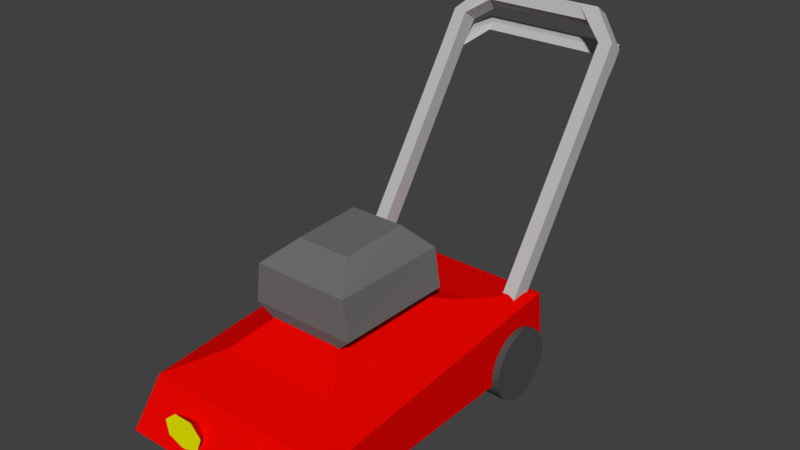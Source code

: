 # Source: LawnMower.blend  (saved by Blender 2.78.0; exported with 4.5.12 LTS)
import bpy
from mathutils import Matrix  # noqa: F401  (used for matrix-valued properties, if any)

bpy.ops.wm.read_factory_settings(use_empty=True)
scene = bpy.context.scene
scene.name = 'Scene'

# ---- collections
col_collection_1 = bpy.data.collections.new('Collection 1'); scene.collection.children.link(col_collection_1)

# ---- materials (node trees are filled in below, after node groups)
mat_chassismat = bpy.data.materials.new('ChassisMat')
mat_chassismat.alpha_threshold = 0.0
mat_chassismat.use_transparent_shadow = False
mat_chassismat.diffuse_color = (0.8, 0.001786, 0.0, 1.0)
mat_chassismat.roughness = 0.5
mat_chassismat.specular_intensity = 0.2362
mat_engine = bpy.data.materials.new('Engine')
mat_engine.alpha_threshold = 0.0
mat_engine.use_transparent_shadow = False
mat_engine.diffuse_color = (0.1574, 0.1574, 0.1574, 1.0)
mat_engine.roughness = 0.5
mat_engine.specular_intensity = 0.5463
mat_handlemat = bpy.data.materials.new('HandleMat')
mat_handlemat.alpha_threshold = 0.0
mat_handlemat.use_transparent_shadow = False
mat_handlemat.preview_render_type = 'SHADERBALL'
mat_handlemat.diffuse_color = (0.4919, 0.4846, 0.4846, 1.0)
mat_handlemat.roughness = 0.5
mat_handlemat.specular_intensity = 0.6779
mat_wheelmat = bpy.data.materials.new('WheelMat')
mat_wheelmat.alpha_threshold = 0.0
mat_wheelmat.use_transparent_shadow = False
mat_wheelmat.diffuse_color = (0.07658, 0.07658, 0.07658, 1.0)
mat_wheelmat.roughness = 0.5
mat_wheelmat.specular_intensity = 0.05828
mat_headlightmat = bpy.data.materials.new('HeadlightMat')
mat_headlightmat.alpha_threshold = 0.0
mat_headlightmat.use_transparent_shadow = False
mat_headlightmat.diffuse_color = (0.7843, 0.8, 0.0, 1.0)
mat_headlightmat.roughness = 0.5
mat_headlightmat.specular_intensity = 0.2362

# ---- material node trees

# ---- world
world_world = bpy.data.worlds.new('World'); scene.world = world_world
world_world.color = (0.05088, 0.05088, 0.05088)
world_world.use_sun_shadow = False
world_world.sun_shadow_jitter_overblur = 0.0
world_world.cycles.sampling_method = 'MANUAL'

# ---- meshes
me_chassis = bpy.data.meshes.new('Chassis')
me_chassis.from_pydata([(-0.08794, -0.1752, 0.2721), (-0.08794, 0.07838, 0.2721), (0.08794, -0.1752, 0.2721), (0.08794, 0.07838, 0.2721), (-0.1274, -0.1872, 0.3098), (-0.131, 0.1006, 0.3098), (0.1274, -0.1872, 0.3098), (0.131, 0.1006, 0.3098), (-0.1155, -0.1872, 0.4038), (-0.1168, 0.1006, 0.4024), (0.1155, -0.1872, 0.4038), (0.1168, 0.1006, 0.4024), (-0.06557, -0.1174, 0.4517), (-0.06557, 0.04849, 0.4586), (0.06557, -0.1174, 0.4517), (0.06557, 0.04849, 0.4586), (-0.2185, 0.254, 0.2315), (-0.1523, 0.6393, 0.807), (-0.2185, 0.2911, 0.2066), (-0.1523, 0.6764, 0.7821), (0.2185, 0.254, 0.2315), (0.1523, 0.6393, 0.807), (0.2185, 0.2911, 0.2066), (0.1523, 0.6764, 0.7821), (-0.1853, 0.2911, 0.2066), (-0.1385, 0.6764, 0.7821), (-0.1853, 0.254, 0.2315), (-0.1385, 0.6393, 0.807), (0.1385, 0.6764, 0.7821), (0.1853, 0.254, 0.2315), (0.1853, 0.2911, 0.2066), (0.1385, 0.6393, 0.807), (-0.2185, 0.5712, 0.705), (-0.2185, 0.6353, 0.7209), (0.2185, 0.6353, 0.7209), (0.2185, 0.5983, 0.7457), (-0.1853, 0.595, 0.7409), (-0.1853, 0.6321, 0.716), (0.1853, 0.595, 0.7409), (0.1853, 0.6321, 0.716), (-0.1006, 0.6393, 0.807), (-0.1006, 0.6764, 0.7821), (-0.1348, 0.6628, 0.7508), (-0.1348, 0.6257, 0.7756), (0.1011, 0.6764, 0.7821), (0.1344, 0.6628, 0.7508), (0.1011, 0.6393, 0.807), (0.1344, 0.6257, 0.7756), (0.2185, 0.5712, 0.705), (0.1853, 0.568, 0.7002), (-0.2185, 0.6083, 0.6802), (-0.1853, 0.6051, 0.6754), (-0.1853, 0.568, 0.7002), (-0.2185, 0.5983, 0.7457), (0.2185, 0.6083, 0.6802), (0.1853, 0.6051, 0.6754), (-0.1853, 0.543, 0.6615), (-0.1853, 0.5908, 0.6594), (0.1853, 0.543, 0.6615), (0.1853, 0.5908, 0.6594), (0.2185, 0.5462, 0.6663), (0.2185, 0.5941, 0.6643), (-0.2185, 0.5941, 0.6643), (-0.2185, 0.5462, 0.6663), (-0.1828, 0.6992, 0.71), (-0.1554, 0.672, 0.7052), (0.1828, 0.6992, 0.71), (0.1554, 0.672, 0.7052), (-0.1554, 0.6577, 0.6893), (0.1554, 0.6577, 0.6893), (0.1828, 0.6849, 0.6941), (-0.1828, 0.6849, 0.6941), (0.2004, -0.2386, 0.0926), (0.2567, -0.2386, 0.0926), (0.2004, -0.2399, 0.07977), (0.2567, -0.2399, 0.07977), (0.2004, -0.2436, 0.06743), (0.2567, -0.2436, 0.06743), (0.2004, -0.2497, 0.05606), (0.2567, -0.2497, 0.05606), (0.2004, -0.2579, 0.0461), (0.2567, -0.2579, 0.0461), (0.2004, -0.2679, 0.03792), (0.2567, -0.2679, 0.03792), (0.2004, -0.2792, 0.03184), (0.2567, -0.2792, 0.03184), (0.2004, -0.2916, 0.0281), (0.2567, -0.2916, 0.0281), (0.2004, -0.3044, 0.02683), (0.2567, -0.3044, 0.02683), (0.2004, -0.3172, 0.0281), (0.2567, -0.3172, 0.0281), (0.2004, -0.3296, 0.03184), (0.2567, -0.3296, 0.03184), (0.2004, -0.341, 0.03792), (0.2567, -0.341, 0.03792), (0.2004, -0.3509, 0.0461), (0.2567, -0.3509, 0.0461), (0.2004, -0.3591, 0.05606), (0.2567, -0.3591, 0.05606), (0.2004, -0.3652, 0.06743), (0.2567, -0.3652, 0.06743), (0.2004, -0.3689, 0.07977), (0.2567, -0.3689, 0.07977), (0.2004, -0.3702, 0.0926), (0.2567, -0.3702, 0.0926), (0.2004, -0.3689, 0.1054), (0.2567, -0.3689, 0.1054), (0.2004, -0.3652, 0.1178), (0.2567, -0.3652, 0.1178), (0.2004, -0.3591, 0.1291), (0.2567, -0.3591, 0.1291), (0.2004, -0.3509, 0.1391), (0.2567, -0.3509, 0.1391), (0.2004, -0.341, 0.1473), (0.2567, -0.341, 0.1473), (0.2004, -0.3296, 0.1534), (0.2567, -0.3296, 0.1534), (0.2004, -0.3172, 0.1571), (0.2567, -0.3172, 0.1571), (0.2004, -0.3044, 0.1584), (0.2567, -0.3044, 0.1584), (0.2004, -0.2916, 0.1571), (0.2567, -0.2916, 0.1571), (0.2004, -0.2792, 0.1534), (0.2567, -0.2792, 0.1534), (0.2004, -0.2679, 0.1473), (0.2567, -0.2679, 0.1473), (0.2004, -0.2579, 0.1391), (0.2567, -0.2579, 0.1391), (0.2004, -0.2497, 0.1291), (0.2567, -0.2497, 0.1291), (0.2004, -0.2436, 0.1178), (0.2567, -0.2436, 0.1178), (0.2004, -0.2399, 0.1054), (0.2567, -0.2399, 0.1054), (0.2004, 0.3269, 0.0926), (0.2567, 0.3269, 0.0926), (0.2004, 0.3253, 0.07572), (0.2567, 0.3253, 0.07572), (0.2004, 0.3203, 0.05948), (0.2567, 0.3203, 0.05948), (0.2004, 0.3123, 0.04452), (0.2567, 0.3123, 0.04452), (0.2004, 0.3016, 0.0314), (0.2567, 0.3016, 0.0314), (0.2004, 0.2885, 0.02063), (0.2567, 0.2885, 0.02063), (0.2004, 0.2735, 0.01263), (0.2567, 0.2735, 0.01263), (0.2004, 0.2573, 0.007709), (0.2567, 0.2573, 0.007709), (0.2004, 0.2404, 0.006046), (0.2567, 0.2404, 0.006046), (0.2004, 0.2235, 0.007709), (0.2567, 0.2235, 0.007709), (0.2004, 0.2072, 0.01263), (0.2567, 0.2072, 0.01263), (0.2004, 0.1923, 0.02063), (0.2567, 0.1923, 0.02063), (0.2004, 0.1792, 0.0314), (0.2567, 0.1792, 0.0314), (0.2004, 0.1684, 0.04452), (0.2567, 0.1684, 0.04452), (0.2004, 0.1604, 0.05948), (0.2567, 0.1604, 0.05948), (0.2004, 0.1555, 0.07572), (0.2567, 0.1555, 0.07572), (0.2004, 0.1538, 0.0926), (0.2567, 0.1538, 0.0926), (0.2004, 0.1555, 0.1095), (0.2567, 0.1555, 0.1095), (0.2004, 0.1604, 0.1257), (0.2567, 0.1604, 0.1257), (0.2004, 0.1684, 0.1407), (0.2567, 0.1684, 0.1407), (0.2004, 0.1792, 0.1538), (0.2567, 0.1792, 0.1538), (0.2004, 0.1923, 0.1646), (0.2567, 0.1923, 0.1646), (0.2004, 0.2072, 0.1726), (0.2567, 0.2072, 0.1726), (0.2004, 0.2235, 0.1775), (0.2567, 0.2235, 0.1775), (0.2004, 0.2404, 0.1792), (0.2567, 0.2404, 0.1792), (0.2004, 0.2573, 0.1775), (0.2567, 0.2573, 0.1775), (0.2004, 0.2735, 0.1726), (0.2567, 0.2735, 0.1726), (0.2004, 0.2885, 0.1646), (0.2567, 0.2885, 0.1646), (0.2004, 0.3016, 0.1538), (0.2567, 0.3016, 0.1538), (0.2004, 0.3123, 0.1407), (0.2567, 0.3123, 0.1407), (0.2004, 0.3203, 0.1257), (0.2567, 0.3203, 0.1257), (0.2004, 0.3253, 0.1095), (0.2567, 0.3253, 0.1095), (-0.2567, -0.2386, 0.0926), (-0.2004, -0.2386, 0.0926), (-0.2567, -0.2399, 0.07977), (-0.2004, -0.2399, 0.07977), (-0.2567, -0.2436, 0.06743), (-0.2004, -0.2436, 0.06743), (-0.2567, -0.2497, 0.05606), (-0.2004, -0.2497, 0.05606), (-0.2567, -0.2579, 0.0461), (-0.2004, -0.2579, 0.0461), (-0.2567, -0.2679, 0.03792), (-0.2004, -0.2679, 0.03792), (-0.2567, -0.2792, 0.03184), (-0.2004, -0.2792, 0.03184), (-0.2567, -0.2916, 0.0281), (-0.2004, -0.2916, 0.0281), (-0.2567, -0.3044, 0.02683), (-0.2004, -0.3044, 0.02683), (-0.2567, -0.3172, 0.0281), (-0.2004, -0.3172, 0.0281), (-0.2567, -0.3296, 0.03184), (-0.2004, -0.3296, 0.03184), (-0.2567, -0.341, 0.03792), (-0.2004, -0.341, 0.03792), (-0.2567, -0.3509, 0.0461), (-0.2004, -0.3509, 0.0461), (-0.2567, -0.3591, 0.05606), (-0.2004, -0.3591, 0.05606), (-0.2567, -0.3652, 0.06743), (-0.2004, -0.3652, 0.06743), (-0.2567, -0.3689, 0.07977), (-0.2004, -0.3689, 0.07977), (-0.2567, -0.3702, 0.0926), (-0.2004, -0.3702, 0.0926), (-0.2567, -0.3689, 0.1054), (-0.2004, -0.3689, 0.1054), (-0.2567, -0.3652, 0.1178), (-0.2004, -0.3652, 0.1178), (-0.2567, -0.3591, 0.1291), (-0.2004, -0.3591, 0.1291), (-0.2567, -0.3509, 0.1391), (-0.2004, -0.3509, 0.1391), (-0.2567, -0.341, 0.1473), (-0.2004, -0.341, 0.1473), (-0.2567, -0.3296, 0.1534), (-0.2004, -0.3296, 0.1534), (-0.2567, -0.3172, 0.1571), (-0.2004, -0.3172, 0.1571), (-0.2567, -0.3044, 0.1584), (-0.2004, -0.3044, 0.1584), (-0.2567, -0.2916, 0.1571), (-0.2004, -0.2916, 0.1571), (-0.2567, -0.2792, 0.1534), (-0.2004, -0.2792, 0.1534), (-0.2567, -0.2679, 0.1473), (-0.2004, -0.2679, 0.1473), (-0.2567, -0.2579, 0.1391), (-0.2004, -0.2579, 0.1391), (-0.2567, -0.2497, 0.1291), (-0.2004, -0.2497, 0.1291), (-0.2567, -0.2436, 0.1178), (-0.2004, -0.2436, 0.1178), (-0.2567, -0.2399, 0.1054), (-0.2004, -0.2399, 0.1054), (-0.2567, 0.3269, 0.0926), (-0.2004, 0.3269, 0.0926), (-0.2567, 0.3253, 0.07572), (-0.2004, 0.3253, 0.07572), (-0.2567, 0.3203, 0.05948), (-0.2004, 0.3203, 0.05948), (-0.2567, 0.3123, 0.04452), (-0.2004, 0.3123, 0.04452), (-0.2567, 0.3016, 0.0314), (-0.2004, 0.3016, 0.0314), (-0.2567, 0.2885, 0.02063), (-0.2004, 0.2885, 0.02063), (-0.2567, 0.2735, 0.01263), (-0.2004, 0.2735, 0.01263), (-0.2567, 0.2573, 0.007709), (-0.2004, 0.2573, 0.007709), (-0.2567, 0.2404, 0.006046), (-0.2004, 0.2404, 0.006046), (-0.2567, 0.2235, 0.007709), (-0.2004, 0.2235, 0.007709), (-0.2567, 0.2072, 0.01263), (-0.2004, 0.2072, 0.01263), (-0.2567, 0.1923, 0.02063), (-0.2004, 0.1923, 0.02063), (-0.2567, 0.1792, 0.0314), (-0.2004, 0.1792, 0.0314), (-0.2567, 0.1684, 0.04452), (-0.2004, 0.1684, 0.04452), (-0.2567, 0.1604, 0.05948), (-0.2004, 0.1604, 0.05948), (-0.2567, 0.1555, 0.07572), (-0.2004, 0.1555, 0.07572), (-0.2567, 0.1538, 0.0926), (-0.2004, 0.1538, 0.0926), (-0.2567, 0.1555, 0.1095), (-0.2004, 0.1555, 0.1095), (-0.2567, 0.1604, 0.1257), (-0.2004, 0.1604, 0.1257), (-0.2567, 0.1684, 0.1407), (-0.2004, 0.1684, 0.1407), (-0.2567, 0.1792, 0.1538), (-0.2004, 0.1792, 0.1538), (-0.2567, 0.1923, 0.1646), (-0.2004, 0.1923, 0.1646), (-0.2567, 0.2072, 0.1726), (-0.2004, 0.2072, 0.1726), (-0.2567, 0.2235, 0.1775), (-0.2004, 0.2235, 0.1775), (-0.2567, 0.2404, 0.1792), (-0.2004, 0.2404, 0.1792), (-0.2567, 0.2573, 0.1775), (-0.2004, 0.2573, 0.1775), (-0.2567, 0.2735, 0.1726), (-0.2004, 0.2735, 0.1726), (-0.2567, 0.2885, 0.1646), (-0.2004, 0.2885, 0.1646), (-0.2567, 0.3016, 0.1538), (-0.2004, 0.3016, 0.1538), (-0.2567, 0.3123, 0.1407), (-0.2004, 0.3123, 0.1407), (-0.2567, 0.3203, 0.1257), (-0.2004, 0.3203, 0.1257), (-0.2567, 0.3253, 0.1095), (-0.2004, 0.3253, 0.1095), (-0.2401, -0.4493, 0.07305), (-0.2402, -0.3723, 0.1748), (-0.2402, 0.3463, 0.07305), (-0.2402, 0.3287, 0.2341), (0.2401, -0.4493, 0.07305), (0.2402, -0.3723, 0.1748), (0.2402, 0.3463, 0.07305), (0.2402, 0.3287, 0.2341), (-0.147, -0.2603, 0.2192), (-0.147, 0.1635, 0.2569), (0.147, -0.2603, 0.2192), (0.147, 0.1635, 0.2569), (-0.08794, -0.1752, 0.2808), (-0.08794, 0.07838, 0.2808), (0.08794, -0.1752, 0.2808), (0.08794, 0.07838, 0.2808), (-0.1, -0.4082, 0.1046), (-0.1, -0.4369, 0.08826), (0.1, -0.4369, 0.08826), (0.1, -0.4082, 0.1046), (0.1425, -0.4357, 0.1024), (0.1212, -0.4076, 0.1117), (0.153, -0.4329, 0.1341), (0.1265, -0.4062, 0.1275), (0.1236, -0.4306, 0.1595), (0.1118, -0.4051, 0.1403), (0.07642, -0.4306, 0.1595), (0.08821, -0.4051, 0.1403), (0.04701, -0.4329, 0.1341), (0.0735, -0.4062, 0.1275), (0.0575, -0.4357, 0.1024), (0.07875, -0.4076, 0.1117), (-0.0575, -0.4357, 0.1024), (-0.07875, -0.4076, 0.1117), (-0.04701, -0.4329, 0.1341), (-0.0735, -0.4062, 0.1275), (-0.07642, -0.4306, 0.1595), (-0.08821, -0.4051, 0.1403), (-0.1236, -0.4306, 0.1595), (-0.1118, -0.4051, 0.1403), (-0.153, -0.4329, 0.1341), (-0.1265, -0.4062, 0.1275), (-0.1425, -0.4357, 0.1024), (-0.1212, -0.4076, 0.1117), (-0.1876, 0.3443, 0.09069), (-0.1876, 0.3306, 0.2164), (0.1876, 0.3443, 0.09069), (0.1876, 0.3306, 0.2164), (-0.1527, 0.264, 0.08248), (-0.1527, 0.2528, 0.1848), (0.1527, 0.264, 0.08248), (0.1527, 0.2528, 0.1848)], [], [(0, 1, 3, 2), (0, 2, 6, 4), (6, 7, 11, 10), (3, 1, 5, 7), (2, 3, 7, 6), (1, 0, 4, 5), (8, 10, 14, 12), (5, 4, 8, 9), (4, 6, 10, 8), (7, 5, 9, 11), (15, 13, 12, 14), (11, 9, 13, 15), (10, 11, 15, 14), (9, 8, 12, 13), (53, 17, 19, 33), (39, 28, 23, 34), (34, 23, 21, 35), (36, 27, 17, 53), (30, 22, 20, 29), (25, 19, 17, 27), (41, 25, 27, 40), (18, 24, 26, 16), (43, 40, 27, 36), (33, 19, 25, 37), (35, 21, 31, 38), (23, 28, 31, 21), (45, 44, 28, 39), (20, 60, 58, 29), (18, 62, 57, 24), (26, 56, 63, 16), (22, 61, 60, 20), (30, 59, 61, 22), (16, 63, 62, 18), (24, 57, 56, 26), (29, 58, 59, 30), (45, 39, 38, 47), (37, 42, 43, 36), (37, 25, 41, 42), (47, 46, 40, 43), (44, 41, 40, 46), (28, 44, 46, 31), (38, 31, 46, 47), (42, 45, 47, 43), (42, 41, 44, 45), (48, 35, 38, 49), (50, 33, 37, 51), (52, 36, 53, 32), (54, 34, 35, 48), (55, 39, 34, 54), (32, 53, 33, 50), (36, 52, 51, 37), (39, 55, 49, 38), (52, 56, 57, 51), (55, 59, 58, 49), (49, 58, 60, 48), (48, 60, 61, 54), (61, 59, 69, 70), (50, 62, 63, 32), (32, 63, 56, 52), (54, 61, 70, 66), (65, 67, 66, 64), (68, 69, 67, 65), (50, 51, 65, 64), (51, 57, 68, 65), (57, 62, 71, 68), (55, 54, 66, 67), (62, 50, 64, 71), (59, 55, 67, 69), (64, 66, 70, 71), (71, 70, 69, 68), (72, 73, 75, 74), (74, 75, 77, 76), (76, 77, 79, 78), (78, 79, 81, 80), (80, 81, 83, 82), (82, 83, 85, 84), (84, 85, 87, 86), (86, 87, 89, 88), (88, 89, 91, 90), (90, 91, 93, 92), (92, 93, 95, 94), (94, 95, 97, 96), (96, 97, 99, 98), (98, 99, 101, 100), (100, 101, 103, 102), (102, 103, 105, 104), (104, 105, 107, 106), (106, 107, 109, 108), (108, 109, 111, 110), (110, 111, 113, 112), (112, 113, 115, 114), (114, 115, 117, 116), (116, 117, 119, 118), (118, 119, 121, 120), (120, 121, 123, 122), (122, 123, 125, 124), (124, 125, 127, 126), (126, 127, 129, 128), (128, 129, 131, 130), (130, 131, 133, 132), (75, 73, 135, 133, 131, 129, 127, 125, 123, 121, 119, 117, 115, 113, 111, 109, 107, 105, 103, 101, 99, 97, 95, 93, 91, 89, 87, 85, 83, 81, 79, 77), (132, 133, 135, 134), (134, 135, 73, 72), (72, 74, 76, 78, 80, 82, 84, 86, 88, 90, 92, 94, 96, 98, 100, 102, 104, 106, 108, 110, 112, 114, 116, 118, 120, 122, 124, 126, 128, 130, 132, 134), (136, 137, 139, 138), (138, 139, 141, 140), (140, 141, 143, 142), (142, 143, 145, 144), (144, 145, 147, 146), (146, 147, 149, 148), (148, 149, 151, 150), (150, 151, 153, 152), (152, 153, 155, 154), (154, 155, 157, 156), (156, 157, 159, 158), (158, 159, 161, 160), (160, 161, 163, 162), (162, 163, 165, 164), (164, 165, 167, 166), (166, 167, 169, 168), (168, 169, 171, 170), (170, 171, 173, 172), (172, 173, 175, 174), (174, 175, 177, 176), (176, 177, 179, 178), (178, 179, 181, 180), (180, 181, 183, 182), (182, 183, 185, 184), (184, 185, 187, 186), (186, 187, 189, 188), (188, 189, 191, 190), (190, 191, 193, 192), (192, 193, 195, 194), (194, 195, 197, 196), (139, 137, 199, 197, 195, 193, 191, 189, 187, 185, 183, 181, 179, 177, 175, 173, 171, 169, 167, 165, 163, 161, 159, 157, 155, 153, 151, 149, 147, 145, 143, 141), (196, 197, 199, 198), (198, 199, 137, 136), (136, 138, 140, 142, 144, 146, 148, 150, 152, 154, 156, 158, 160, 162, 164, 166, 168, 170, 172, 174, 176, 178, 180, 182, 184, 186, 188, 190, 192, 194, 196, 198), (200, 201, 203, 202), (202, 203, 205, 204), (204, 205, 207, 206), (206, 207, 209, 208), (208, 209, 211, 210), (210, 211, 213, 212), (212, 213, 215, 214), (214, 215, 217, 216), (216, 217, 219, 218), (218, 219, 221, 220), (220, 221, 223, 222), (222, 223, 225, 224), (224, 225, 227, 226), (226, 227, 229, 228), (228, 229, 231, 230), (230, 231, 233, 232), (232, 233, 235, 234), (234, 235, 237, 236), (236, 237, 239, 238), (238, 239, 241, 240), (240, 241, 243, 242), (242, 243, 245, 244), (244, 245, 247, 246), (246, 247, 249, 248), (248, 249, 251, 250), (250, 251, 253, 252), (252, 253, 255, 254), (254, 255, 257, 256), (256, 257, 259, 258), (258, 259, 261, 260), (203, 201, 263, 261, 259, 257, 255, 253, 251, 249, 247, 245, 243, 241, 239, 237, 235, 233, 231, 229, 227, 225, 223, 221, 219, 217, 215, 213, 211, 209, 207, 205), (260, 261, 263, 262), (262, 263, 201, 200), (200, 202, 204, 206, 208, 210, 212, 214, 216, 218, 220, 222, 224, 226, 228, 230, 232, 234, 236, 238, 240, 242, 244, 246, 248, 250, 252, 254, 256, 258, 260, 262), (264, 265, 267, 266), (266, 267, 269, 268), (268, 269, 271, 270), (270, 271, 273, 272), (272, 273, 275, 274), (274, 275, 277, 276), (276, 277, 279, 278), (278, 279, 281, 280), (280, 281, 283, 282), (282, 283, 285, 284), (284, 285, 287, 286), (286, 287, 289, 288), (288, 289, 291, 290), (290, 291, 293, 292), (292, 293, 295, 294), (294, 295, 297, 296), (296, 297, 299, 298), (298, 299, 301, 300), (300, 301, 303, 302), (302, 303, 305, 304), (304, 305, 307, 306), (306, 307, 309, 308), (308, 309, 311, 310), (310, 311, 313, 312), (312, 313, 315, 314), (314, 315, 317, 316), (316, 317, 319, 318), (318, 319, 321, 320), (320, 321, 323, 322), (322, 323, 325, 324), (267, 265, 327, 325, 323, 321, 319, 317, 315, 313, 311, 309, 307, 305, 303, 301, 299, 297, 295, 293, 291, 289, 287, 285, 283, 281, 279, 277, 275, 273, 271, 269), (324, 325, 327, 326), (326, 327, 265, 264), (264, 266, 268, 270, 272, 274, 276, 278, 280, 282, 284, 286, 288, 290, 292, 294, 296, 298, 300, 302, 304, 306, 308, 310, 312, 314, 316, 318, 320, 322, 324, 326), (328, 329, 331, 330), (331, 335, 375, 373), (334, 335, 333, 332), (332, 333, 329, 328), (333, 335, 339, 338), (337, 336, 340, 341), (331, 329, 336, 337), (329, 333, 338, 336), (335, 331, 337, 339), (336, 338, 342, 340), (339, 337, 341, 343), (338, 339, 343, 342), (340, 342, 343, 341), (361, 344, 371, 369, 367, 365, 363), (346, 347, 349, 348), (366, 367, 369, 368), (348, 349, 351, 350), (364, 365, 367, 366), (350, 351, 353, 352), (345, 360, 362, 364, 366, 368, 370), (362, 363, 365, 364), (352, 353, 355, 354), (370, 371, 344, 345), (360, 361, 363, 362), (354, 355, 357, 356), (349, 347, 359, 357, 355, 353, 351), (345, 344, 361, 360), (356, 357, 359, 358), (368, 369, 371, 370), (358, 359, 347, 346), (346, 348, 350, 352, 354, 356, 358), (373, 375, 379, 377), (330, 331, 373, 372), (335, 334, 374, 375), (374, 334, 330, 372), (330, 334, 332, 328), (376, 377, 379, 378), (372, 373, 377, 376), (375, 374, 378, 379), (374, 372, 376, 378)])
me_chassis.polygons.foreach_set('material_index', [1, 1, 1, 1, 1, 1, 1, 1, 1, 1, 1, 1, 1, 1, 2, 2, 2, 2, 2, 2, 2, 2, 2, 2, 2, 2, 2, 2, 2, 2, 2, 2, 2, 2, 2, 2, 2, 2, 2, 2, 2, 2, 2, 2, 2, 2, 2, 2, 2, 2, 2, 2, 2, 2, 2, 2, 2, 2, 2, 2, 2, 2, 2, 2, 2, 2, 2, 2, 2, 2, 3, 3, 3, 3, 3, 3, 3, 3, 3, 3, 3, 3, 3, 3, 3, 3, 3, 3, 3, 3, 3, 3, 3, 3, 3, 3, 3, 3, 3, 3, 3, 3, 3, 3, 3, 3, 3, 3, 3, 3, 3, 3, 3, 3, 3, 3, 3, 3, 3, 3, 3, 3, 3, 3, 3, 3, 3, 3, 3, 3, 3, 3, 3, 3, 3, 3, 3, 3, 3, 3, 3, 3, 3, 3, 3, 3, 3, 3, 3, 3, 3, 3, 3, 3, 3, 3, 3, 3, 3, 3, 3, 3, 3, 3, 3, 3, 3, 3, 3, 3, 3, 3, 3, 3, 3, 3, 3, 3, 3, 3, 3, 3, 3, 3, 3, 3, 3, 3, 3, 3, 3, 3, 3, 3, 3, 3, 3, 3, 3, 3, 3, 3, 3, 3, 3, 3, 0, 0, 0, 0, 0, 0, 0, 0, 0, 0, 0, 0, 0, 0, 0, 0, 0, 0, 0, 4, 0, 0, 0, 0, 0, 0, 0, 0, 0, 0, 4, 0, 0, 0, 0, 0, 3, 0, 0, 0])
me_chassis.materials.append(mat_chassismat)
me_chassis.materials.append(mat_engine)
me_chassis.materials.append(mat_handlemat)
me_chassis.materials.append(mat_wheelmat)
me_chassis.materials.append(mat_headlightmat)
me_chassis.use_remesh_preserve_volume = False
me_chassis.use_remesh_preserve_attributes = False
me_chassis.use_mirror_vertex_groups = False
me_chassis.update()

# ---- objects
ob_chassis = bpy.data.objects.new('Chassis', me_chassis)

# ---- transforms, parenting, visibility, modifiers, constraints
ob_chassis.location = (0.0, 0.0, 0.0)
ob_chassis.lineart.crease_threshold = 0.0

# ---- collection membership
col_collection_1.objects.link(ob_chassis)

# ---- scene / render settings (as saved in the file)
scene.frame_start = 1; scene.frame_end = 250; scene.frame_set(1)
scene.render.engine = 'BLENDER_EEVEE_NEXT'
scene.render.resolution_percentage = 50
scene.render.dither_intensity = 0.0
scene.cycles.use_denoising = False
scene.cycles.samples = 128
scene.cycles.sampling_pattern = 'TABULATED_SOBOL'
scene.cycles.light_sampling_threshold = 0.0
scene.cycles.use_adaptive_sampling = False
scene.cycles.use_light_tree = False
scene.cycles.blur_glossy = 0.0
scene.cycles.sample_clamp_indirect = 0.0
scene.view_settings.view_transform = 'Standard'
bpy.context.view_layer.update()

# ---- added for rendering (the .blend has no active camera and no usable light): camera, sun
cam_auto = bpy.data.cameras.new('AutoCamera')
cam_auto.lens = 50.0
cam_auto.sensor_width = 36.0
cam_auto.clip_end = 1000.0
ob_auto_camera = bpy.data.objects.new('AutoCamera', cam_auto)
scene.collection.objects.link(ob_auto_camera)
ob_auto_camera.location = (1.37982, -1.53086, 1.51036)
ob_auto_camera.rotation_euler = (1.09748, -7.21219e-08, 0.694738)
scene.camera = ob_auto_camera
light_auto_sun = bpy.data.lights.new('AutoSun', 'SUN')
light_auto_sun.energy = 3.0
light_auto_sun.angle = 0.0523599
ob_auto_sun = bpy.data.objects.new('AutoSun', light_auto_sun)
scene.collection.objects.link(ob_auto_sun)
ob_auto_sun.rotation_euler = (0.872665, 0.174533, 0.523599)
bpy.context.view_layer.update()
